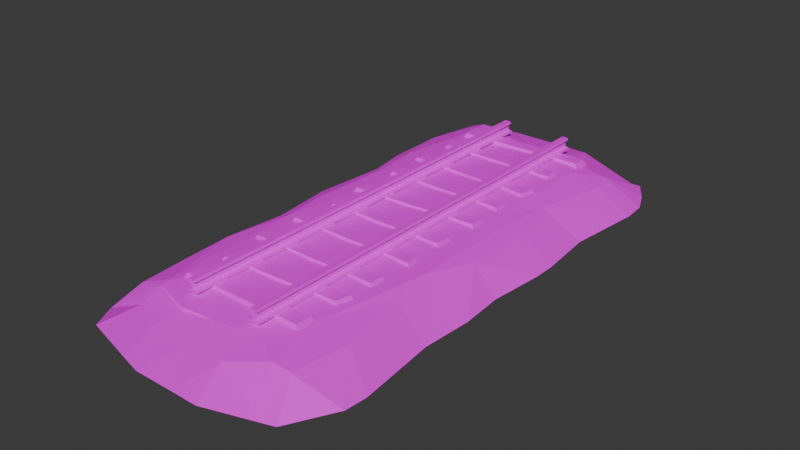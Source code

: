# Source: TrackStraightUW.blend  (saved by Blender 4.5.87; exported with 4.5.12 LTS)
import bpy
from mathutils import Matrix  # noqa: F401  (used for matrix-valued properties, if any)

bpy.ops.wm.read_factory_settings(use_empty=True)
scene = bpy.context.scene
scene.name = 'Scene'

# ---- collections
col_collection = bpy.data.collections.new('Collection'); scene.collection.children.link(col_collection)

# ---- images (referenced by path relative to the original .blend; pixels are not part of the script)
import os
ASSET_DIR = os.environ.get("B2B_ASSET_DIR", "")  # directory of the original .blend (textures are referenced by path, not embedded)
HERE = os.path.dirname(os.path.abspath(__file__))  # packed textures are extracted next to this script under _unpacked/

def load_image(name, relpath, width, height, colorspace="sRGB"):
    """Load a texture the original file referenced (path relative to the .blend, or extracted next to this script)."""
    p = next((c for c in (os.path.join(HERE, relpath), os.path.join(ASSET_DIR, relpath)) if relpath and os.path.exists(c)), "")
    if p:
        img = bpy.data.images.load(p, check_existing=True)
        img.name = name
    else:  # same state as the original file: an image datablock whose file is absent (Cycles renders it pink)
        img = bpy.data.images.new(name, width, height)
        img.source = "FILE"
        img.filepath = "//" + (relpath or name)
    img.colorspace_settings.name = colorspace
    return img
img_file110 = load_image('file110', 'PolygonWestern_Texture.psd', 1024, 1024, 'sRGB')

# ---- materials (node trees are filled in below, after node groups)
mat_lambert11 = bpy.data.materials.new('lambert11')
mat_lambert11.diffuse_color = (1.0, 1.0, 1.0, 1.0)
mat_lambert11.roughness = 0.5528
mat_lambert10 = bpy.data.materials.new('lambert10')
mat_lambert10.diffuse_color = (1.0, 1.0, 1.0, 1.0)
mat_lambert10.roughness = 0.5528

# ---- material node trees
mat_lambert11.use_nodes = True; mat_lambert11.node_tree.nodes.clear()
_N = mat_lambert11.node_tree.nodes; _L = mat_lambert11.node_tree.links
n0 = _N.new('ShaderNodeBsdfPrincipled'); n0.name = 'Principled BSDF'; n0.location = (-200, 100)
n0.inputs[2].default_value = 0.5528
n0.inputs[27].default_value = (0.0, 0.0, 0.0, 1.0)
n0.inputs[28].default_value = 1.0
n1 = _N.new('ShaderNodeOutputMaterial'); n1.name = 'Material Output'; n1.location = (200, 100)
n2 = _N.new('ShaderNodeNormalMap'); n2.name = 'Normal Map'; n2.location = (-600, -600)
n2.label = 'Normal/Map'
n3 = _N.new('ShaderNodeTexImage'); n3.name = 'Image Texture'; n3.location = (-600, 300)
n3.image = img_file110
_L.new(n0.outputs[0], n1.inputs[0])
_L.new(n2.outputs[0], n0.inputs[5])
_L.new(n3.outputs[0], n0.inputs[0])
n1.is_active_output = True
mat_lambert10.use_nodes = True; mat_lambert10.node_tree.nodes.clear()
_N = mat_lambert10.node_tree.nodes; _L = mat_lambert10.node_tree.links
n0 = _N.new('ShaderNodeBsdfPrincipled'); n0.name = 'Principled BSDF'; n0.location = (-200, 100)
n0.inputs[2].default_value = 0.5528
n0.inputs[27].default_value = (0.0, 0.0, 0.0, 1.0)
n0.inputs[28].default_value = 1.0
n1 = _N.new('ShaderNodeOutputMaterial'); n1.name = 'Material Output'; n1.location = (200, 100)
n2 = _N.new('ShaderNodeNormalMap'); n2.name = 'Normal Map'; n2.location = (-600, -600)
n2.label = 'Normal/Map'
n3 = _N.new('ShaderNodeTexImage'); n3.name = 'Image Texture'; n3.location = (-600, 300)
n3.image = img_file110
_L.new(n0.outputs[0], n1.inputs[0])
_L.new(n2.outputs[0], n0.inputs[5])
_L.new(n3.outputs[0], n0.inputs[0])
n1.is_active_output = True

# ---- world
world_world = bpy.data.worlds.new('World'); scene.world = world_world
world_world.use_nodes = True; world_world.node_tree.nodes.clear()
_N = world_world.node_tree.nodes; _L = world_world.node_tree.links
n0 = _N.new('ShaderNodeOutputWorld'); n0.name = 'World Output'; n0.location = (200, 100)
n1 = _N.new('ShaderNodeBackground'); n1.name = 'Background'; n1.location = (-200, 100)
n1.inputs[0].default_value = (0.05088, 0.05088, 0.05088, 1.0)
_L.new(n1.outputs[0], n0.inputs[0])
n0.is_active_output = True
world_world.color = (0.05088, 0.05088, 0.05088)
world_world.sun_shadow_jitter_overblur = 0.0

# ---- meshes
me_mesh_004 = bpy.data.meshes.new('Mesh.004')
me_mesh_004.from_pydata([(-241.4, -78.43, 1106.0), (-288.5, -78.43, 241.6), (-293.6, -78.43, 474.5), (-288.5, -78.43, 762.8), (-281.0, -78.43, 892.2), (-285.2, -78.43, 978.6), (175.3, -10.4, 1048.0), (96.44, -4.51, 1013.0), (41.46, -71.3, 1159.0), (4.389, -6.56, 1028.0), (52.35, -71.3, -138.2), (-196.7, -5.967, 540.5), (-217.6, -10.99, 789.8), (-222.5, -23.95, 1004.0), (156.8, -1.463, 917.0), (230.5, -18.8, 917.3), (202.3, -10.99, 761.3), (207.0, -10.99, 652.9), (191.5, -5.967, 426.5), (3.822, 0.1773, 948.4), (94.48, 2.975, 917.6), (97.75, -0.01876, 35.93), (-105.8, -71.99, -122.0), (-54.83, -71.3, 1159.0), (214.4, -17.3, 1045.0), (299.5, -78.43, 953.1), (279.6, -78.43, 768.8), (279.6, -78.43, 551.0), (299.5, -78.43, 65.52), (272.9, -78.43, -39.43), (-101.6, -71.3, 1147.0), (-203.0, -19.38, -26.95), (-281.0, -78.43, 123.7), (-229.1, -18.8, 239.9), (-267.0, -78.43, -39.43), (-285.2, -78.43, 41.93), (-267.0, -78.43, 1055.0), (-203.1, -10.99, 347.1), (-293.6, -78.43, 525.5), (-229.5, -18.8, 500.0), (-281.0, -78.43, 652.9), (-203.3, -10.99, 652.9), (-165.7, -5.979, 984.8), (-223.5, -18.8, 887.0), (-223.7, -46.13, 1080.0), (94.78, -21.73, 1092.0), (192.9, -3.032, 667.6), (226.1, -15.23, 551.3), (156.4, -1.463, 366.0), (200.5, -10.99, 270.0), (160.4, -1.463, 94.8), (230.5, -18.8, 94.75), (175.8, -9.155, 40.71), (214.4, -16.06, 40.71), (216.0, -78.3, -90.38), (5.845, -23.78, 1086.0), (101.6, -71.99, 1159.0), (67.02, 3.522, 652.9), (96.42, 2.975, 474.5), (97.31, 2.975, 91.0), (102.1, -21.73, -63.08), (110.9, -71.99, -122.0), (-79.19, 3.522, 922.7), (-22.95, 0.9259, 242.6), (10.08, 0.1773, 65.56), (-43.94, -71.3, -138.2), (-9.77, -23.78, -68.29), (-164.2, -27.35, 1057.0), (-101.2, 2.975, 244.2), (-166.6, -3.769, 65.56), (-84.38, -4.1, 5.23), (-66.19, -5.268, 1034.0), (11.75, -6.589, 25.88), (-102.0, -21.65, -62.16), (46.94, 2.975, 93.79), (214.8, -78.3, 1116.0), (239.8, -78.43, 1108.0), (295.4, -78.43, 1004.0), (287.1, -78.43, 652.9), (292.2, -78.43, 423.6), (228.7, -18.8, 398.1), (292.2, -78.43, 372.6), (279.6, -78.43, 241.2), (295.4, -78.43, 11.52), (240.0, -78.43, -90.38), (-167.3, -10.4, 1004.0), (-178.6, -1.463, 652.9), (-181.0, -3.759, 347.1), (-197.2, -5.967, 240.4), (-168.0, -6.105, -23.62), (-217.4, -78.3, -90.38), (-232.9, -20.86, 94.41), (-281.0, -78.43, 347.1), (-74.99, -11.45, 1031.0), (-154.9, -2.354, 497.0), (-97.31, 3.073, 365.3), (-89.45, -29.64, 1094.0)], [], [(35, 31, 34), (31, 90, 34), (32, 91, 35), (91, 31, 35), (32, 1, 91), (1, 33, 91), (92, 33, 1), (92, 37, 33), (2, 39, 92), (39, 37, 92), (38, 41, 39), (41, 11, 39), (38, 39, 2), (40, 41, 38), (3, 12, 40), (12, 41, 40), (4, 43, 3), (43, 12, 3), (5, 13, 43), (13, 42, 43), (5, 43, 4), (0, 44, 36), (36, 44, 13), (36, 13, 5), (56, 75, 45), (45, 75, 6), (14, 6, 24), (14, 24, 16), (16, 24, 15), (14, 16, 46), (17, 46, 16), (46, 17, 47), (18, 46, 47), (48, 58, 46), (48, 46, 18), (48, 18, 49), (50, 48, 49), (50, 49, 51), (53, 50, 51), (52, 50, 53), (60, 52, 54), (54, 52, 53), (61, 60, 54), (8, 45, 55), (8, 56, 45), (55, 45, 9), (9, 45, 7), (19, 7, 20), (57, 20, 58), (74, 57, 58), (74, 58, 59), (21, 74, 59), (10, 66, 60), (66, 21, 60), (10, 60, 61), (23, 8, 55), (55, 9, 93), (93, 9, 71), (71, 9, 19), (62, 71, 19), (63, 62, 19), (65, 73, 66), (73, 72, 66), (65, 66, 10), (67, 30, 96), (67, 93, 85), (86, 42, 62), (68, 87, 94, 95), (89, 69, 70), (69, 87, 68), (90, 89, 73, 22), (73, 89, 70), (30, 23, 55), (30, 55, 96), (93, 71, 85), (62, 42, 71), (42, 85, 71), (68, 95, 63), (68, 63, 64), (70, 69, 64), (69, 68, 64), (70, 64, 72), (73, 70, 72), (22, 73, 65), (19, 9, 7), (19, 20, 57), (63, 19, 57), (63, 57, 74), (64, 63, 74), (64, 74, 21), (72, 64, 21), (66, 72, 21), (45, 6, 7), (20, 7, 6), (20, 6, 14), (58, 20, 14), (58, 14, 46), (59, 58, 48), (59, 48, 50), (21, 59, 50), (21, 50, 52), (60, 21, 52), (75, 76, 24), (76, 77, 24), (6, 75, 24), (15, 24, 77, 25), (16, 25, 26), (16, 15, 25), (17, 16, 26), (17, 26, 78), (47, 17, 78), (47, 78, 27), (79, 47, 27), (18, 47, 80), (80, 47, 79), (80, 79, 81), (49, 80, 82), (49, 18, 80), (80, 81, 82), (51, 49, 28), (49, 82, 28), (53, 51, 28, 83), (54, 53, 84), (29, 53, 83), (84, 53, 29), (0, 67, 44), (0, 30, 67), (44, 67, 85), (44, 85, 13), (43, 42, 12), (12, 42, 86), (42, 13, 85), (41, 12, 86), (11, 41, 86), (39, 11, 87), (11, 94, 87), (37, 39, 87), (33, 37, 88), (88, 37, 87), (91, 33, 88), (31, 91, 89), (91, 69, 89), (91, 88, 69), (88, 87, 69), (90, 31, 89), (11, 86, 94), (94, 86, 62), (95, 94, 62), (63, 95, 62), (96, 55, 93), (67, 96, 93)])
me_mesh_004.polygons.foreach_set('use_smooth', [True] * 151)
_k = set([(0, 44), (0, 67), (1, 33), (1, 91), (2, 39), (3, 12), (3, 43), (4, 43), (5, 13), (5, 43), (6, 7), (6, 14), (6, 20), (6, 24), (6, 45), (6, 75), (7, 9), (7, 20), (7, 45), (8, 45), (8, 55), (9, 19), (9, 45), (9, 71), (9, 93), (10, 60), (11, 39), (11, 41), (11, 86), (11, 87), (12, 40), (12, 41), (12, 42), (12, 43), (12, 86), (13, 36), (13, 42), (13, 43), (13, 44), (13, 85), (14, 16), (14, 20), (14, 24), (14, 46), (15, 16), (15, 24), (15, 25), (16, 17), (16, 24), (16, 25), (16, 26), (16, 46), (17, 26), (17, 46), (17, 47), (17, 78), (18, 46), (18, 47), (18, 48), (18, 49), (19, 20), (19, 62), (19, 63), (20, 57), (20, 58), (21, 50), (21, 52), (21, 59), (21, 60), (21, 64), (21, 66), (21, 74), (22, 73), (23, 55), (24, 75), (24, 76), (24, 77), (27, 47), (28, 49), (28, 51), (29, 53), (30, 55), (30, 67), (30, 96), (31, 34), (31, 35), (31, 89), (31, 90), (31, 91), (32, 91), (33, 37), (33, 88), (33, 91), (33, 92), (35, 91), (36, 44), (37, 39), (37, 87), (37, 88), (37, 92), (38, 39), (38, 41), (39, 41), (39, 87), (39, 92), (40, 41), (41, 86), (42, 43), (42, 62), (42, 71), (42, 85), (42, 86), (44, 67), (44, 85), (45, 55), (45, 56), (45, 75), (46, 47), (46, 48), (46, 58), (47, 78), (47, 79), (47, 80), (48, 49), (48, 50), (49, 50), (49, 51), (49, 80), (49, 82), (50, 51), (50, 52), (50, 53), (50, 59), (51, 53), (52, 53), (52, 54), (52, 60), (53, 54), (53, 83), (53, 84), (54, 60), (55, 93), (57, 74), (58, 59), (58, 74), (59, 74), (60, 61), (60, 66), (62, 63), (62, 71), (62, 86), (62, 94), (62, 95), (63, 64), (63, 74), (64, 68), (64, 70), (64, 72), (64, 74), (65, 66), (65, 73), (66, 72), (66, 73), (67, 85), (67, 93), (68, 69), (68, 87), (68, 95), (69, 88), (69, 89), (70, 72), (70, 89), (71, 85), (71, 93), (72, 73), (73, 89), (80, 81), (80, 82), (85, 93), (86, 94), (87, 88), (88, 91), (89, 90), (89, 91), (93, 96)])
me_mesh_004.attributes.new('sharp_edge', 'BOOLEAN', 'EDGE').data.foreach_set('value', [ (min(e.vertices), max(e.vertices)) in _k for e in me_mesh_004.edges])
_uv = me_mesh_004.uv_layers.new(name='map1')
_uv.uv.foreach_set('vector', [0.006471, 0.8611, 0.07011, 0.9143, 0.02051, 0.9238, 0.07011, 0.9143, 0.05878, 0.9631, 0.02051, 0.9238, 0.009742, 0.798, 0.04698, 0.8208, 0.006471, 0.8611, 0.04698, 0.8208, 0.07011, 0.9143, 0.006471, 0.8611, 0.009742, 0.798, 0.003897, 0.7071, 0.04698, 0.8208, 0.003897, 0.7071, 0.04997, 0.7086, 0.04698, 0.8208, 0.009742, 0.6257, 0.04997, 0.7086, 0.003897, 0.7071, 0.009742, 0.6257, 0.07006, 0.6259, 0.04997, 0.7086, 0.0, 0.5275, 0.04963, 0.5081, 0.009742, 0.6257, 0.04963, 0.5081, 0.07006, 0.6259, 0.009742, 0.6257, 0.0, 0.4883, 0.0699, 0.3902, 0.04963, 0.5081, 0.0699, 0.3902, 0.07501, 0.4769, 0.04963, 0.5081, 0.0, 0.4883, 0.04963, 0.5081, 0.0, 0.5275, 0.009742, 0.39, 0.0699, 0.3902, 0.0, 0.4883, 0.003897, 0.3053, 0.05888, 0.2847, 0.009742, 0.39, 0.05888, 0.2847, 0.0699, 0.3902, 0.009742, 0.39, 0.009742, 0.2055, 0.05425, 0.2097, 0.003897, 0.3053, 0.05425, 0.2097, 0.05888, 0.2847, 0.003897, 0.3053, 0.006471, 0.1389, 0.05498, 0.1194, 0.05425, 0.2097, 0.05498, 0.1194, 0.09889, 0.1343, 0.05425, 0.2097, 0.006471, 0.1389, 0.05425, 0.2097, 0.009742, 0.2055, 0.04022, 0.0407, 0.054, 0.06043, 0.02051, 0.07998, 0.02051, 0.07998, 0.054, 0.06043, 0.05498, 0.1194, 0.02051, 0.07998, 0.05498, 0.1194, 0.006471, 0.1389, 0.3048, 0.0, 0.392, 0.03303, 0.2996, 0.05198, 0.2996, 0.05198, 0.392, 0.03303, 0.3618, 0.08555, 0.3475, 0.1866, 0.3618, 0.08555, 0.3919, 0.08806, 0.3475, 0.1866, 0.3919, 0.08806, 0.3826, 0.3066, 0.3826, 0.3066, 0.3919, 0.08806, 0.4043, 0.1863, 0.3475, 0.1866, 0.3826, 0.3066, 0.3754, 0.3789, 0.3862, 0.3902, 0.3754, 0.3789, 0.3826, 0.3066, 0.3754, 0.3789, 0.3862, 0.3902, 0.4009, 0.4685, 0.3743, 0.5647, 0.3754, 0.3789, 0.4009, 0.4685, 0.3473, 0.6114, 0.301, 0.5278, 0.3754, 0.3789, 0.3473, 0.6114, 0.3754, 0.3789, 0.3743, 0.5647, 0.3473, 0.6114, 0.3743, 0.5647, 0.3812, 0.6854, 0.3503, 0.8205, 0.3473, 0.6114, 0.3812, 0.6854, 0.3503, 0.8205, 0.3812, 0.6854, 0.4043, 0.8205, 0.3919, 0.8622, 0.3503, 0.8205, 0.4043, 0.8205, 0.3621, 0.8622, 0.3503, 0.8205, 0.3919, 0.8622, 0.3053, 0.9422, 0.3621, 0.8622, 0.3929, 0.9631, 0.3929, 0.9631, 0.3621, 0.8622, 0.3919, 0.8622, 0.3119, 0.9875, 0.3053, 0.9422, 0.3929, 0.9631, 0.2584, 2.635e-06, 0.2996, 0.05198, 0.2311, 0.05603, 0.2584, 2.635e-06, 0.3048, 0.0, 0.2996, 0.05198, 0.2311, 0.05603, 0.2996, 0.05198, 0.23, 0.1013, 0.23, 0.1013, 0.2996, 0.05198, 0.301, 0.1124, 0.2296, 0.1624, 0.301, 0.1124, 0.2995, 0.1861, 0.2783, 0.3903, 0.2995, 0.1861, 0.301, 0.5278, 0.2629, 0.8213, 0.2783, 0.3903, 0.301, 0.5278, 0.2629, 0.8213, 0.301, 0.5278, 0.3017, 0.8234, 0.302, 0.8659, 0.2629, 0.8213, 0.3017, 0.8234, 0.2668, 1.0, 0.219, 0.9462, 0.3053, 0.9422, 0.219, 0.9462, 0.302, 0.8659, 0.3053, 0.9422, 0.2668, 1.0, 0.3053, 0.9422, 0.3119, 0.9875, 0.1841, 3.953e-06, 0.2584, 2.635e-06, 0.2311, 0.05603, 0.2311, 0.05603, 0.23, 0.1013, 0.1688, 0.0985, 0.462, 0.07036, 0.4659, 0.1316, 0.4573, 0.07763, 0.1756, 0.09611, 0.23, 0.1013, 0.2296, 0.1624, 0.1656, 0.1822, 0.1756, 0.09611, 0.2296, 0.1624, 0.209, 0.7066, 0.1656, 0.1822, 0.2296, 0.1624, 0.1925, 1.0, 0.148, 0.9415, 0.219, 0.9462, 0.148, 0.9415, 0.2357, 0.8736, 0.219, 0.9462, 0.1925, 1.0, 0.219, 0.9462, 0.2668, 1.0, 0.09992, 0.07877, 0.148, 0.009287, 0.1576, 0.05007, 0.09992, 0.07877, 0.1688, 0.0985, 0.09763, 0.1195, 0.08897, 0.3903, 0.09889, 0.1343, 0.1656, 0.1822, 0.1486, 0.7053, 0.0871, 0.6259, 0.1072, 0.5104, 0.1516, 0.6119, 0.09708, 0.9118, 0.09821, 0.8431, 0.1616, 0.8896, 0.09821, 0.8431, 0.0871, 0.6259, 0.1486, 0.7053, 0.05878, 0.9631, 0.09708, 0.9118, 0.148, 0.9415, 0.1448, 0.9875, 0.148, 0.9415, 0.09708, 0.9118, 0.1616, 0.8896, 0.148, 0.009287, 0.1841, 3.953e-06, 0.2311, 0.05603, 0.148, 0.009287, 0.2311, 0.05603, 0.1576, 0.05007, 0.462, 0.07036, 0.4573, 0.07763, 0.4659, 5.126e-09, 0.1656, 0.1822, 0.09889, 0.1343, 0.1756, 0.09611, 0.09889, 0.1343, 0.09763, 0.1195, 0.1756, 0.09611, 0.1486, 0.7053, 0.1516, 0.6119, 0.209, 0.7066, 0.1486, 0.7053, 0.209, 0.7066, 0.2344, 0.8431, 0.1616, 0.8896, 0.09821, 0.8431, 0.2344, 0.8431, 0.09821, 0.8431, 0.1486, 0.7053, 0.2344, 0.8431, 0.1616, 0.8896, 0.2344, 0.8431, 0.2357, 0.8736, 0.148, 0.9415, 0.1616, 0.8896, 0.2357, 0.8736, 0.1448, 0.9875, 0.148, 0.9415, 0.1925, 1.0, 0.2296, 0.1624, 0.23, 0.1013, 0.301, 0.1124, 0.2296, 0.1624, 0.2995, 0.1861, 0.2783, 0.3903, 0.209, 0.7066, 0.2296, 0.1624, 0.2783, 0.3903, 0.209, 0.7066, 0.2783, 0.3903, 0.2629, 0.8213, 0.2344, 0.8431, 0.209, 0.7066, 0.2629, 0.8213, 0.2344, 0.8431, 0.2629, 0.8213, 0.302, 0.8659, 0.2357, 0.8736, 0.2344, 0.8431, 0.302, 0.8659, 0.219, 0.9462, 0.2357, 0.8736, 0.302, 0.8659, 0.2996, 0.05198, 0.3618, 0.08555, 0.301, 0.1124, 0.2995, 0.1861, 0.301, 0.1124, 0.3618, 0.08555, 0.2995, 0.1861, 0.3618, 0.08555, 0.3475, 0.1866, 0.301, 0.5278, 0.2995, 0.1861, 0.3475, 0.1866, 0.301, 0.5278, 0.3475, 0.1866, 0.3754, 0.3789, 0.3017, 0.8234, 0.301, 0.5278, 0.3473, 0.6114, 0.3017, 0.8234, 0.3473, 0.6114, 0.3503, 0.8205, 0.302, 0.8659, 0.3017, 0.8234, 0.3503, 0.8205, 0.302, 0.8659, 0.3503, 0.8205, 0.3621, 0.8622, 0.3053, 0.9422, 0.302, 0.8659, 0.3621, 0.8622, 0.392, 0.03303, 0.4112, 0.03909, 0.3919, 0.08806, 0.4112, 0.03909, 0.4541, 0.1193, 0.3919, 0.08806, 0.3618, 0.08555, 0.392, 0.03303, 0.3919, 0.08806, 0.4043, 0.1863, 0.3919, 0.08806, 0.4541, 0.1193, 0.4573, 0.1585, 0.3826, 0.3066, 0.4573, 0.1585, 0.4419, 0.3006, 0.3826, 0.3066, 0.4043, 0.1863, 0.4573, 0.1585, 0.3862, 0.3902, 0.3826, 0.3066, 0.4419, 0.3006, 0.3862, 0.3902, 0.4419, 0.3006, 0.4478, 0.39, 0.4009, 0.4685, 0.3862, 0.3902, 0.4478, 0.39, 0.4009, 0.4685, 0.4478, 0.39, 0.4419, 0.4686, 0.4516, 0.5668, 0.4009, 0.4685, 0.4419, 0.4686, 0.3743, 0.5647, 0.4009, 0.4685, 0.4029, 0.5866, 0.4029, 0.5866, 0.4009, 0.4685, 0.4516, 0.5668, 0.4029, 0.5866, 0.4516, 0.5668, 0.4516, 0.6061, 0.3812, 0.6854, 0.4029, 0.5866, 0.4419, 0.7074, 0.3812, 0.6854, 0.3743, 0.5647, 0.4029, 0.5866, 0.4029, 0.5866, 0.4516, 0.6061, 0.4419, 0.7074, 0.4043, 0.8205, 0.3812, 0.6854, 0.4573, 0.8429, 0.3812, 0.6854, 0.4419, 0.7074, 0.4573, 0.8429, 0.3919, 0.8622, 0.4043, 0.8205, 0.4573, 0.8429, 0.4541, 0.8845, 0.3929, 0.9631, 0.3919, 0.8622, 0.4114, 0.9631, 0.4368, 0.9238, 0.3919, 0.8622, 0.4541, 0.8845, 0.4114, 0.9631, 0.3919, 0.8622, 0.4368, 0.9238, 0.04022, 0.0407, 0.09992, 0.07877, 0.054, 0.06043, 0.04022, 0.0407, 0.148, 0.009287, 0.09992, 0.07877, 0.054, 0.06043, 0.09992, 0.07877, 0.09763, 0.1195, 0.054, 0.06043, 0.09763, 0.1195, 0.05498, 0.1194, 0.05425, 0.2097, 0.09889, 0.1343, 0.05888, 0.2847, 0.05888, 0.2847, 0.09889, 0.1343, 0.08897, 0.3903, 0.09889, 0.1343, 0.05498, 0.1194, 0.09763, 0.1195, 0.0699, 0.3902, 0.05888, 0.2847, 0.08897, 0.3903, 0.07501, 0.4769, 0.0699, 0.3902, 0.08897, 0.3903, 0.04963, 0.5081, 0.07501, 0.4769, 0.0871, 0.6259, 0.07501, 0.4769, 0.1072, 0.5104, 0.0871, 0.6259, 0.07006, 0.6259, 0.04963, 0.5081, 0.0871, 0.6259, 0.04997, 0.7086, 0.07006, 0.6259, 0.07462, 0.7083, 0.07462, 0.7083, 0.07006, 0.6259, 0.0871, 0.6259, 0.04698, 0.8208, 0.04997, 0.7086, 0.07462, 0.7083, 0.07011, 0.9143, 0.04698, 0.8208, 0.09708, 0.9118, 0.04698, 0.8208, 0.09821, 0.8431, 0.09708, 0.9118, 0.04698, 0.8208, 0.07462, 0.7083, 0.09821, 0.8431, 0.07462, 0.7083, 0.0871, 0.6259, 0.09821, 0.8431, 0.05878, 0.9631, 0.07011, 0.9143, 0.09708, 0.9118, 0.07501, 0.4769, 0.08897, 0.3903, 0.1072, 0.5104, 0.1072, 0.5104, 0.08897, 0.3903, 0.1656, 0.1822, 0.1516, 0.6119, 0.1072, 0.5104, 0.1656, 0.1822, 0.209, 0.7066, 0.1516, 0.6119, 0.1656, 0.1822, 0.1576, 0.05007, 0.2311, 0.05603, 0.1688, 0.0985, 0.09992, 0.07877, 0.1576, 0.05007, 0.1688, 0.0985])
me_mesh_004.materials.append(mat_lambert11)
me_mesh_004.update()
me_mesh_004.normals_split_custom_set([tuple(v) for v in zip(*[iter([-0.4372, 0.894, -0.09783, -0.4372, 0.894, -0.09784, -0.4372, 0.894, -0.09783, -0.3685, 0.8584, -0.3568, -0.3685, 0.8584, -0.3568, -0.3685, 0.8584, -0.3568, -0.5328, 0.8458, 0.02765, -0.5328, 0.8458, 0.02765, -0.5328, 0.8458, 0.02765, -0.4366, 0.8944, -0.09696, -0.4366, 0.8944, -0.09698, -0.4366, 0.8944, -0.09697, -0.5599, 0.8278, -0.036, -0.5599, 0.8278, -0.03599, -0.5599, 0.8278, -0.03601, -0.488, 0.8728, 0.002946, -0.4881, 0.8728, 0.0006625, -0.4881, 0.8728, 0.0006766, -0.487, 0.8727, 0.035, -0.487, 0.8727, 0.03498, -0.487, 0.8727, 0.03501, -0.4659, 0.8835, 0.04859, -0.4659, 0.8835, 0.04859, -0.4659, 0.8835, 0.04857, -0.4463, 0.8938, -0.04426, -0.4463, 0.8938, -0.04429, -0.4463, 0.8938, -0.04427, -0.4662, 0.884, -0.03547, -0.4662, 0.884, -0.03548, -0.4662, 0.884, -0.03546, -0.4505, 0.8922, 0.03171, -0.4505, 0.8922, 0.03173, -0.4505, 0.8922, 0.03171, -0.3837, 0.9233, 0.01866, -0.3837, 0.9233, 0.01866, -0.3837, 0.9233, 0.01866, -0.4607, 0.8876, -2.275e-05, -0.4607, 0.8876, 2.164e-05, -0.4607, 0.8876, -9.814e-06, -0.4669, 0.8831, 0.04632, -0.4669, 0.8831, 0.04631, -0.4669, 0.8831, 0.04632, -0.4909, 0.8705, -0.03384, -0.4909, 0.8705, -0.03388, -0.4909, 0.8705, -0.03386, -0.4668, 0.883, -0.04874, -0.4668, 0.883, -0.04874, -0.4668, 0.883, -0.04875, -0.4989, 0.8662, 0.02921, -0.4989, 0.8662, 0.02922, -0.4989, 0.8662, 0.02924, -0.5112, 0.8586, 0.03772, -0.5112, 0.8586, 0.03773, -0.5112, 0.8586, 0.0377, -0.4236, 0.9048, 0.04331, -0.4236, 0.9048, 0.04329, -0.4236, 0.9048, 0.04329, -0.2873, 0.9568, 0.04445, -0.2873, 0.9568, 0.04445, -0.2873, 0.9568, 0.04445, -0.5026, 0.8642, -0.02467, -0.5026, 0.8642, -0.0247, -0.5026, 0.8642, -0.02467, -0.1901, 0.9771, 0.09535, -0.1901, 0.9771, 0.09534, -0.1901, 0.9771, 0.09538, -0.2816, 0.9227, 0.2635, -0.2816, 0.9227, 0.2634, -0.2816, 0.9227, 0.2634, -0.4425, 0.8906, 0.1054, -0.4425, 0.8906, 0.1054, -0.4424, 0.8906, 0.1054, 0.1711, 0.9338, 0.3143, 0.1711, 0.9338, 0.3143, 0.1711, 0.9338, 0.3143, 0.1267, 0.8773, 0.4629, 0.1268, 0.8773, 0.4629, 0.1268, 0.8773, 0.4629, 0.1772, 0.9833, 0.04207, 0.1772, 0.9833, 0.04207, 0.1772, 0.9833, 0.04207, 0.2418, 0.9703, 0.01132, 0.2418, 0.9703, 0.01132, 0.2418, 0.9703, 0.01132, 0.1976, 0.9802, 0.01342, 0.1976, 0.9802, 0.01342, 0.1976, 0.9802, 0.01342, 0.3487, 0.9362, 0.04465, 0.3487, 0.9362, 0.04465, 0.3487, 0.9362, 0.04465, 0.5084, 0.8608, 0.02234, 0.5084, 0.8608, 0.02234, 0.5084, 0.8608, 0.02234, 0.5416, 0.838, 0.06656, 0.5416, 0.838, 0.06656, 0.5416, 0.838, 0.06656, 0.3032, 0.9528, -0.01345, 0.3032, 0.9528, -0.01345, 0.3032, 0.9528, -0.01345, 0.06921, 0.9976, -0.0008266, 0.07275, 0.9973, -0.0005511, 0.06823, 0.9977, -0.003065, 0.1495, 0.9887, -0.01295, 0.1495, 0.9887, -0.01295, 0.1495, 0.9887, -0.01295, 0.165, 0.986, -0.02208, 0.165, 0.986, -0.02208, 0.165, 0.986, -0.02208, 0.2178, 0.976, 0.003166, 0.2178, 0.976, 0.003166, 0.2178, 0.976, 0.003166, 0.24, 0.9708, -0.002214, 0.24, 0.9708, -0.002214, 0.24, 0.9708, -0.002214, 0.24, 0.9705, -0.02224, 0.24, 0.9705, -0.02224, 0.24, 0.9705, -0.02224, 0.1752, 0.9804, -0.08957, 0.1752, 0.9804, -0.08957, 0.1752, 0.9804, -0.08957, 0.1915, 0.9489, -0.2509, 0.1915, 0.9489, -0.251, 0.1915, 0.9489, -0.251, 0.1699, 0.951, -0.2583, 0.1699, 0.951, -0.2583, 0.1699, 0.951, -0.2583, 0.1607, 0.9228, -0.3502, 0.1608, 0.9228, -0.3502, 0.1607, 0.9228, -0.3502, -0.03962, 0.9538, 0.2978, -0.03962, 0.9538, 0.2978, -0.03962, 0.9538, 0.2978, 0.01071, 0.9426, 0.3338, 0.01071, 0.9426, 0.3338, 0.01072, 0.9426, 0.3338, -0.04535, 0.9582, 0.2825, -0.03881, 0.9585, 0.2825, -0.03967, 0.9585, 0.2825, 0.01203, 0.9766, 0.2148, 0.01203, 0.9766, 0.2148, 0.01203, 0.9766, 0.2148, -0.00655, 0.9967, 0.08149, -0.008647, 0.9964, 0.08447, -0.004212, 0.9969, 0.07817, 0.01276, 0.9999, -0.0009611, 0.0191, 0.9998, 8.368e-05, 0.01668, 0.9999, -0.0003156, 0.0104, 0.9999, -0.001351, 0.01276, 0.9999, -0.0009611, 0.01668, 0.9999, -0.0003156, 0.0, 1.0, -1.728e-10, 0.0, 1.0, -1.728e-10, 0.0, 1.0, -1.728e-10, -0.003006, 0.9985, -0.05432, -0.003006, 0.9985, -0.05432, -0.003006, 0.9985, -0.05432, -0.001946, 0.9567, -0.2911, -0.001961, 0.9567, -0.2911, -0.003875, 0.9562, -0.2926, -0.007908, 0.9767, -0.2145, -0.007908, 0.9767, -0.2145, -0.007908, 0.9767, -0.2145, 0.1107, 0.9266, -0.3593, 0.1107, 0.9266, -0.3593, 0.1107, 0.9266, -0.3593, -2.642e-06, 0.96, 0.2802, -2.673e-05, 0.96, 0.2802, 1.523e-05, 0.96, 0.2802, -0.04535, 0.9582, 0.2825, -0.03967, 0.9585, 0.2825, -0.04624, 0.9581, 0.2825, 0.07077, -0.5272, 0.8468, 0.07077, -0.5272, 0.8468, 0.07077, -0.5272, 0.8468, 0.02135, 0.9965, 0.08052, 0.02626, 0.9961, 0.0845, 0.02512, 0.9962, 0.08357, 0.01646, 0.9969, 0.07656, 0.02135, 0.9965, 0.08052, 0.02512, 0.9962, 0.08357, 0.0404, 0.9992, -0.0004731, 0.0404, 0.9992, -0.0004731, 0.0404, 0.9992, -0.0004731, 0.002725, 0.9568, -0.2907, 0.002711, 0.9568, -0.2907, 0.002719, 0.9568, -0.2907, 0.01056, 0.9833, -0.1819, 0.01056, 0.9833, -0.1819, 0.01056, 0.9833, -0.1819, 3.263e-05, 0.9572, -0.2895, -0.001961, 0.9567, -0.2911, -0.001946, 0.9567, -0.2911, -0.09803, 0.9616, 0.2562, -0.09805, 0.9616, 0.2562, -0.09803, 0.9616, 0.2562, -0.0803, 0.9476, 0.3093, -0.0803, 0.9476, 0.3093, -0.0803, 0.9476, 0.3093, -0.09689, 0.9951, 0.0173, -0.09689, 0.9951, 0.0173, -0.09689, 0.9951, 0.0173, -0.08216, 0.9966, 0.003577, -0.08152, 0.9967, 0.004426, -0.08645, 0.9963, 0.001934, -0.08314, 0.9965, 0.003366, -0.01501, 0.9996, -0.02594, -0.0202, 0.9992, -0.03516, -0.01604, 0.9995, -0.02735, -0.09907, 0.9951, -0.005102, -0.09915, 0.9951, -0.005106, -0.09011, 0.9959, -0.004643, -0.1265, 0.8902, -0.4376, -0.1265, 0.8902, -0.4377, -0.1266, 0.8902, -0.4377, -0.1265, 0.8902, -0.4377, 0.08131, 0.9591, -0.271, 0.06953, 0.9608, -0.2684, 0.07147, 0.9605, -0.2688, -0.05997, 0.9706, 0.2331, -0.05997, 0.9706, 0.2331, -0.05999, 0.9706, 0.2331, -0.03727, 0.962, 0.2703, -0.0373, 0.962, 0.2703, -0.03731, 0.962, 0.2704, -0.2823, -0.07935, 0.956, -0.2823, -0.07935, 0.956, -0.2823, -0.07935, 0.956, -0.04897, 0.9953, 0.08405, -0.04897, 0.9953, 0.08405, -0.04897, 0.9953, 0.08405, -0.1132, 0.9704, 0.2134, -0.1132, 0.9704, 0.2134, -0.1132, 0.9704, 0.2134, 0.02619, 0.9997, 0.0003939, 0.02613, 0.9997, -0.001655, 0.02614, 0.9997, -0.001538, 0.02619, 0.9997, 0.0003939, 0.02614, 0.9997, -0.001538, 0.02618, 0.9997, 0.0006581, -0.01604, 0.9995, -0.02735, -0.0202, 0.9992, -0.03516, -0.02232, 0.9991, -0.0351, -0.0202, 0.9992, -0.03516, -0.02232, 0.9993, -0.02956, -0.02232, 0.9991, -0.0351, 0.06098, 0.9844, -0.1653, 0.06098, 0.9844, -0.1653, 0.06098, 0.9844, -0.1653, 0.08131, 0.9591, -0.271, 0.07147, 0.9605, -0.2688, 0.08312, 0.9589, -0.2714, -0.1059, 0.9254, -0.3639, -0.1059, 0.9254, -0.3639, -0.1059, 0.9254, -0.3639, -0.00655, 0.9967, 0.08149, -0.008858, 0.9964, 0.08477, -0.008647, 0.9964, 0.08447, -0.03817, 0.9993, 0.003146, -0.02913, 0.9996, 0.005084, -0.03063, 0.9995, 0.002539, -0.03757, 0.9993, 0.001914, -0.03817, 0.9993, 0.003146, -0.03063, 0.9995, 0.002539, -0.03757, 0.9993, 0.001914, -0.03063, 0.9995, 0.002539, -0.02916, 0.9996, 7.018e-05, -0.06344, 0.9979, -0.01606, -0.06344, 0.9979, -0.01606, -0.06344, 0.9979, -0.01606, -0.02163, 0.9973, -0.07061, -0.02163, 0.9973, -0.07061, -0.02163, 0.9973, -0.07061, -0.0553, 0.9839, -0.1699, -0.05527, 0.9839, -0.1701, -0.0553, 0.9839, -0.1699, -0.05568, 0.9844, -0.167, -0.0553, 0.9839, -0.1699, -0.0553, 0.9839, -0.1699, -0.02169, 0.9766, 0.2141, -0.02169, 0.9766, 0.2141, -0.02169, 0.9766, 0.2141, 0.0403, 0.9962, 0.0772, 0.0403, 0.9962, 0.0772, 0.0403, 0.9962, 0.0772, 0.07146, 0.9958, 0.05785, 0.07146, 0.9958, 0.05785, 0.07146, 0.9958, 0.05785, 0.0689, 0.9976, 0.000606, 0.07105, 0.9975, 0.0003113, 0.06101, 0.9981, 0.001688, 0.0689, 0.9976, 0.000606, 0.06101, 0.9981, 0.001688, 0.05791, 0.9983, 0.002112, 0.07307, 0.9973, 0.0003842, 0.07275, 0.9973, -0.0005511, 0.06921, 0.9976, -0.0008266, 0.07307, 0.9973, 0.0003842, 0.06921, 0.9976, -0.0008266, 0.07013, 0.9975, 0.00102, 0.07331, 0.9959, -0.05356, 0.07331, 0.9959, -0.05356, 0.07331, 0.9959, -0.05356, 0.122, 0.9869, -0.1056, 0.122, 0.9869, -0.1056, 0.122, 0.9869, -0.1056, 0.1263, 0.9701, -0.2072, 0.1263, 0.9701, -0.2072, 0.1263, 0.9701, -0.2072, 0.1409, 0.8905, 0.4325, 0.141, 0.8905, 0.4325, 0.141, 0.8905, 0.4325, 0.4884, 0.8327, 0.2611, 0.4884, 0.8327, 0.261, 0.4884, 0.8327, 0.2611, 0.1918, 0.883, 0.4285, 0.1918, 0.883, 0.4285, 0.1918, 0.883, 0.4285, 0.4136, 0.9096, 0.03934, 0.4136, 0.9096, 0.03935, 0.4135, 0.9096, 0.03935, 0.4136, 0.9096, 0.03933, 0.4727, 0.8797, -0.05128, 0.4727, 0.8797, -0.05127, 0.4727, 0.8797, -0.05127, 0.4488, 0.8929, -0.03633, 0.4488, 0.8929, -0.03636, 0.4488, 0.8929, -0.03639, 0.4677, 0.8836, 0.02057, 0.4677, 0.8836, 0.02056, 0.4677, 0.8836, 0.02055, 0.4562, 0.8894, 0.02983, 0.4562, 0.8894, 0.02981, 0.4562, 0.8894, 0.02983, 0.4558, 0.8887, 0.04837, 0.4558, 0.8887, 0.04835, 0.4558, 0.8887, 0.04837, 0.5667, 0.8229, -0.04215, 0.5667, 0.8229, -0.04217, 0.5667, 0.8229, -0.04216, 0.5667, 0.822, 0.0562, 0.5667, 0.822, 0.05622, 0.5667, 0.822, 0.05621, 0.3171, 0.9483, -0.01278, 0.3143, 0.9492, -0.0168, 0.3148, 0.949, -0.01609, 0.466, 0.8848, -0.006322, 0.468, 0.8836, -0.01265, 0.466, 0.8848, -0.006322, 0.466, 0.8848, -0.006322, 0.466, 0.8848, -0.006322, 0.4641, 0.8858, -3.032e-06, 0.4479, 0.893, -0.04413, 0.4479, 0.893, -0.04411, 0.4479, 0.893, -0.04411, 0.3176, 0.9482, -0.01205, 0.3171, 0.9483, -0.01278, 0.3148, 0.949, -0.01609, 0.45, 0.892, -0.04323, 0.45, 0.892, -0.04325, 0.45, 0.892, -0.04327, 0.4463, 0.8941, 0.03652, 0.4463, 0.8941, 0.03654, 0.4463, 0.8941, 0.03652, 0.4759, 0.8778, 0.05415, 0.4759, 0.8778, 0.05414, 0.4759, 0.8778, 0.05416, 0.4018, 0.9142, -0.05219, 0.4018, 0.9142, -0.05217, 0.4018, 0.9142, -0.05221, 0.4018, 0.9142, -0.05218, 0.003041, 0.9645, -0.2639, 0.00534, 0.9645, -0.2639, 0.005367, 0.9645, -0.2639, 0.3538, 0.9222, -0.156, 0.3538, 0.9222, -0.156, 0.3538, 0.9222, -0.156, 0.3044, 0.932, -0.1965, 0.3044, 0.932, -0.1965, 0.3044, 0.932, -0.1965, -0.2946, 0.9554, 0.01754, -0.2947, 0.9554, 0.01763, -0.2948, 0.9554, 0.01758, -0.129, 0.9524, 0.2761, -0.129, 0.9524, 0.2761, -0.129, 0.9524, 0.2761, -0.1714, 0.935, 0.3106, -0.1714, 0.935, 0.3106, -0.1714, 0.935, 0.3106, -0.2295, 0.9357, 0.268, -0.2295, 0.9357, 0.268, -0.2295, 0.9357, 0.268, -0.3078, 0.9497, 0.0575, -0.3078, 0.9497, 0.0575, -0.3078, 0.9497, 0.0575, -0.1703, 0.9852, 0.02002, -0.1703, 0.9852, 0.02002, -0.1703, 0.9852, 0.02002, -0.2334, 0.9518, 0.199, -0.2334, 0.9518, 0.199, -0.2334, 0.9518, 0.199, -0.3596, 0.9323, -0.03755, -0.3596, 0.9323, -0.03755, -0.3596, 0.9323, -0.03755, -0.3598, 0.9328, 0.02049, -0.3598, 0.9328, 0.02049, -0.3598, 0.9328, 0.02049, -0.3453, 0.9383, -0.01727, -0.3453, 0.9383, -0.01727, -0.3453, 0.9383, -0.01727, -0.101, 0.9948, -0.01435, -0.08645, 0.9963, 0.001934, -0.08152, 0.9967, 0.004426, -0.3111, 0.9504, -0.00522, -0.3111, 0.9504, -0.00522, -0.3111, 0.9504, -0.00522, -0.3735, 0.9273, 0.02297, -0.3735, 0.9273, 0.02297, -0.3735, 0.9273, 0.02297, -0.3109, 0.95, 0.02749, -0.3109, 0.95, 0.02749, -0.3109, 0.95, 0.02749, -0.3733, 0.9277, -0.003174, -0.3733, 0.9277, -0.003174, -0.3733, 0.9277, -0.003174, -0.3481, 0.9345, -0.0746, -0.3481, 0.9345, -0.0746, -0.3481, 0.9345, -0.0746, -0.2589, 0.9656, -0.02335, -0.2624, 0.9644, -0.0322, -0.258, 0.9659, -0.02111, -0.2589, 0.9656, -0.02335, -0.2631, 0.9642, -0.03391, -0.2624, 0.9644, -0.0322, -0.1013, 0.9948, -0.005215, -0.09915, 0.9951, -0.005106, -0.09907, 0.9951, -0.005102, -0.2963, 0.8754, -0.3819, -0.2963, 0.8754, -0.3819, -0.2963, 0.8754, -0.3819, -0.101, 0.9948, -0.01435, -0.1092, 0.9938, -0.02227, -0.08645, 0.9963, 0.001934, -0.0245, 0.9997, -0.009442, -0.0245, 0.9997, -0.009442, -0.0245, 0.9997, -0.009442, -0.08314, 0.9965, 0.003366, -0.08645, 0.9963, 0.001934, -0.08909, 0.996, 0.002094, 0.02614, 0.9997, -0.001538, 0.02613, 0.9997, -0.001655, 0.02613, 0.9997, -0.001655, -0.03731, 0.962, 0.2704, -0.0373, 0.962, 0.2703, -0.03731, 0.9621, 0.2703, -0.09803, 0.9616, 0.2562, -0.09803, 0.9616, 0.2562, -0.098, 0.9616, 0.2562])] * 3)])
me_mesh_003 = bpy.data.meshes.new('Mesh.003')
me_mesh_003.from_pydata([(-150.9, -7.999, 369.1), (150.9, -7.999, 369.1), (-142.8, 6.066, 362.4), (142.8, 6.066, 362.4), (-142.8, 6.066, 333.4), (139.3, 6.066, 333.7), (-150.9, -7.999, 326.7), (147.3, -7.999, 327.0), (-158.9, -7.999, 269.9), (152.5, -7.999, 280.2), (-150.2, 6.066, 263.5), (144.3, 6.066, 273.3), (-149.1, 6.066, 232.1), (150.2, 6.066, 242.3), (-157.4, -7.999, 225.1), (158.9, -7.999, 236.0), (-140.9, -7.999, 574.0), (154.7, -7.999, 574.0), (-132.7, 6.066, 567.4), (146.7, 6.066, 567.2), (-138.6, 6.066, 530.9), (146.9, 6.066, 533.4), (-146.7, -7.999, 524.2), (155.1, -7.999, 526.8), (-156.4, -7.999, 483.0), (159.3, -7.999, 462.5), (-148.4, 6.066, 475.9), (150.4, 6.066, 456.4), (-143.9, 6.066, 448.0), (148.4, 6.066, 429.0), (-152.8, -7.999, 441.9), (156.4, -7.999, 421.8), (-150.9, -7.999, 965.1), (150.9, -7.999, 965.1), (-142.8, 6.066, 958.4), (142.8, 6.066, 958.4), (-142.8, 6.066, 924.5), (142.8, 6.066, 924.5), (-150.9, -7.999, 917.9), (150.9, -7.999, 917.9), (-144.0, -7.999, 878.3), (149.4, -7.999, 863.7), (-136.2, 6.066, 871.3), (141.0, 6.066, 857.4), (-128.4, 6.066, 837.6), (147.9, 6.066, 825.1), (-136.7, -7.999, 831.3), (155.7, -7.999, 818.0), (-160.9, -7.999, 774.9), (155.6, -7.999, 774.9), (-152.4, 6.066, 768.3), (147.1, 6.066, 768.3), (-152.4, 6.066, 736.8), (147.1, 6.066, 736.8), (-160.9, -7.999, 730.2), (155.6, -7.999, 730.2), (-158.2, -7.999, 671.4), (160.3, -7.999, 671.8), (-149.7, 6.066, 664.7), (151.8, 6.066, 665.1), (-149.7, 6.066, 633.3), (146.2, 6.066, 633.6), (-158.2, -7.999, 626.6), (154.7, -7.999, 627.0), (-149.2, -7.999, 168.1), (145.3, -7.999, 168.1), (-141.1, 6.066, 161.5), (137.3, 6.066, 161.5), (-148.3, 6.066, 132.4), (137.3, 6.066, 132.4), (-156.4, -7.999, 125.8), (145.3, -7.999, 125.8), (-157.2, -7.999, 80.54), (159.0, -7.999, 68.14), (-149.0, 6.066, 73.55), (150.2, 6.066, 61.82), (-150.2, 6.066, 42.13), (149.0, 6.066, 30.4), (-159.0, -7.999, 35.81), (157.2, -7.999, 23.41), (-68.6, 5.0, 1000.0), (-93.04, 5.0, 1000.0), (-68.6, 9.583, 1000.0), (-93.04, 9.583, 1000.0), (-68.6, 9.583, 0.0), (-93.04, 9.583, 0.0), (-68.6, 5.0, 0.0), (-93.04, 5.0, 0.0), (-78.2, 11.79, 1000.0), (-83.43, 11.79, 1000.0), (-83.43, 11.79, 0.0), (-78.2, 11.79, 0.0), (-78.2, 25.87, 1000.0), (-83.43, 25.87, 1000.0), (-83.43, 25.87, 0.0), (-78.2, 25.87, 0.0), (-72.25, 27.53, 1000.0), (-89.39, 27.53, 1000.0), (-89.39, 27.53, 0.0), (-72.25, 27.53, 0.0), (-73.44, 32.85, 1000.0), (-88.19, 32.85, 1000.0), (-88.19, 32.85, 0.0), (-73.44, 32.85, 0.0), (68.6, 5.0, 1000.0), (93.04, 5.0, 1000.0), (68.6, 9.583, 1000.0), (93.04, 9.583, 1000.0), (68.6, 9.583, 0.0), (93.04, 9.583, 0.0), (68.6, 5.0, 0.0), (93.04, 5.0, 0.0), (78.2, 11.79, 1000.0), (83.43, 11.79, 1000.0), (83.43, 11.79, 0.0), (78.2, 11.79, 0.0), (78.2, 25.87, 1000.0), (83.43, 25.87, 1000.0), (83.43, 25.87, 0.0), (78.2, 25.87, 0.0), (72.25, 27.53, 1000.0), (89.39, 27.53, 1000.0), (89.39, 27.53, 0.0), (72.25, 27.53, 0.0), (73.44, 32.85, 1000.0), (88.19, 32.85, 1000.0), (88.19, 32.85, 0.0), (73.44, 32.85, 0.0)], [], [(0, 1, 3, 2), (2, 3, 5, 4), (4, 5, 7, 6), (6, 7, 1, 0), (1, 7, 5, 3), (6, 0, 2, 4), (8, 9, 11, 10), (10, 11, 13, 12), (12, 13, 15, 14), (14, 15, 9, 8), (9, 15, 13, 11), (14, 8, 10, 12), (16, 17, 19, 18), (18, 19, 21, 20), (20, 21, 23, 22), (22, 23, 17, 16), (17, 23, 21, 19), (22, 16, 18, 20), (24, 25, 27, 26), (26, 27, 29, 28), (28, 29, 31, 30), (30, 31, 25, 24), (25, 31, 29, 27), (30, 24, 26, 28), (32, 33, 35, 34), (34, 35, 37, 36), (36, 37, 39, 38), (38, 39, 33, 32), (33, 39, 37, 35), (38, 32, 34, 36), (40, 41, 43, 42), (42, 43, 45, 44), (44, 45, 47, 46), (46, 47, 41, 40), (41, 47, 45, 43), (46, 40, 42, 44), (48, 49, 51, 50), (50, 51, 53, 52), (52, 53, 55, 54), (54, 55, 49, 48), (49, 55, 53, 51), (54, 48, 50, 52), (56, 57, 59, 58), (58, 59, 61, 60), (60, 61, 63, 62), (62, 63, 57, 56), (57, 63, 61, 59), (62, 56, 58, 60), (64, 65, 67, 66), (66, 67, 69, 68), (68, 69, 71, 70), (70, 71, 65, 64), (65, 71, 69, 67), (70, 64, 66, 68), (72, 73, 75, 74), (74, 75, 77, 76), (76, 77, 79, 78), (78, 79, 73, 72), (73, 79, 77, 75), (78, 72, 74, 76), (80, 82, 83, 81), (100, 103, 102, 101), (84, 86, 87, 85), (86, 80, 81, 87), (81, 83, 85, 87), (86, 84, 82, 80), (82, 88, 89, 83), (83, 89, 90, 85), (85, 90, 91, 84), (84, 91, 88, 82), (88, 92, 93, 89), (89, 93, 94, 90), (90, 94, 95, 91), (91, 95, 92, 88), (92, 96, 97, 93), (93, 97, 98, 94), (94, 98, 99, 95), (95, 99, 96, 92), (96, 100, 101, 97), (97, 101, 102, 98), (98, 102, 103, 99), (99, 103, 100, 96), (104, 105, 107, 106), (124, 125, 126, 127), (108, 109, 111, 110), (110, 111, 105, 104), (105, 111, 109, 107), (110, 104, 106, 108), (106, 107, 113, 112), (107, 109, 114, 113), (109, 108, 115, 114), (108, 106, 112, 115), (112, 113, 117, 116), (113, 114, 118, 117), (114, 115, 119, 118), (115, 112, 116, 119), (116, 117, 121, 120), (117, 118, 122, 121), (118, 119, 123, 122), (119, 116, 120, 123), (120, 121, 125, 124), (121, 122, 126, 125), (122, 123, 127, 126), (123, 120, 124, 127)])
me_mesh_003.polygons.foreach_set('use_smooth', [True] * 104)
_k = set([(0, 1), (0, 2), (0, 6), (1, 3), (1, 7), (2, 3), (2, 4), (3, 5), (4, 5), (4, 6), (5, 7), (6, 7), (8, 9), (8, 10), (8, 14), (9, 11), (9, 15), (10, 11), (10, 12), (11, 13), (12, 13), (12, 14), (13, 15), (14, 15), (16, 17), (16, 18), (16, 22), (17, 19), (17, 23), (18, 19), (18, 20), (19, 21), (20, 21), (20, 22), (21, 23), (22, 23), (24, 25), (24, 26), (24, 30), (25, 27), (25, 31), (26, 27), (26, 28), (27, 29), (28, 29), (28, 30), (29, 31), (30, 31), (32, 33), (32, 34), (32, 38), (33, 35), (33, 39), (34, 35), (34, 36), (35, 37), (36, 37), (36, 38), (37, 39), (38, 39), (40, 41), (40, 42), (40, 46), (41, 43), (41, 47), (42, 43), (42, 44), (43, 45), (44, 45), (44, 46), (45, 47), (46, 47), (48, 49), (48, 50), (48, 54), (49, 51), (49, 55), (50, 51), (50, 52), (51, 53), (52, 53), (52, 54), (53, 55), (54, 55), (56, 57), (56, 58), (56, 62), (57, 59), (57, 63), (58, 59), (58, 60), (59, 61), (60, 61), (60, 62), (61, 63), (62, 63), (64, 65), (64, 66), (64, 70), (65, 67), (65, 71), (66, 67), (66, 68), (67, 69), (68, 69), (68, 70), (69, 71), (70, 71), (72, 73), (72, 74), (72, 78), (73, 75), (73, 79), (74, 75), (74, 76), (75, 77), (76, 77), (76, 78), (77, 79), (78, 79), (80, 81), (80, 82), (80, 86), (81, 83), (81, 87), (82, 84), (82, 88), (83, 85), (83, 89), (84, 86), (84, 91), (85, 87), (85, 90), (86, 87), (88, 91), (88, 92), (89, 90), (89, 93), (90, 94), (91, 95), (92, 95), (92, 96), (93, 94), (93, 97), (94, 98), (95, 99), (96, 99), (96, 100), (97, 98), (97, 101), (98, 102), (99, 103), (100, 101), (100, 103), (101, 102), (102, 103), (104, 105), (104, 106), (104, 110), (105, 107), (105, 111), (106, 108), (106, 112), (107, 109), (107, 113), (108, 110), (108, 115), (109, 111), (109, 114), (110, 111), (112, 115), (112, 116), (113, 114), (113, 117), (114, 118), (115, 119), (116, 119), (116, 120), (117, 118), (117, 121), (118, 122), (119, 123), (120, 123), (120, 124), (121, 122), (121, 125), (122, 126), (123, 127), (124, 125), (124, 127), (125, 126), (126, 127)])
me_mesh_003.attributes.new('sharp_edge', 'BOOLEAN', 'EDGE').data.foreach_set('value', [ (min(e.vertices), max(e.vertices)) in _k for e in me_mesh_003.edges])
_uv = me_mesh_003.uv_layers.new(name='map1')
_uv.uv.foreach_set('vector', [0.01523, 0.3257, 0.01523, 0.3257, 0.01523, 0.3257, 0.01523, 0.3257, 0.01523, 0.3257, 0.01523, 0.3257, 0.01523, 0.3257, 0.01523, 0.3257, 0.01523, 0.3257, 0.01523, 0.3257, 0.01523, 0.3257, 0.01523, 0.3257, 0.01523, 0.3257, 0.01523, 0.3257, 0.01523, 0.3257, 0.01523, 0.3257, 0.01523, 0.3257, 0.01523, 0.3257, 0.01523, 0.3257, 0.01523, 0.3257, 0.01523, 0.3257, 0.01523, 0.3257, 0.01523, 0.3257, 0.01523, 0.3257, 0.01523, 0.3257, 0.01523, 0.3257, 0.01523, 0.3257, 0.01523, 0.3257, 0.01523, 0.3257, 0.01523, 0.3257, 0.01523, 0.3257, 0.01523, 0.3257, 0.01523, 0.3257, 0.01523, 0.3257, 0.01523, 0.3257, 0.01523, 0.3257, 0.01523, 0.3257, 0.01523, 0.3257, 0.01523, 0.3257, 0.01523, 0.3257, 0.01523, 0.3257, 0.01523, 0.3257, 0.01523, 0.3257, 0.01523, 0.3257, 0.01523, 0.3257, 0.01523, 0.3257, 0.01523, 0.3257, 0.01523, 0.3257, 0.01523, 0.3257, 0.01523, 0.3257, 0.01523, 0.3257, 0.01523, 0.3257, 0.01523, 0.3257, 0.01523, 0.3257, 0.01523, 0.3257, 0.01523, 0.3257, 0.01523, 0.3257, 0.01523, 0.3257, 0.01523, 0.3257, 0.01523, 0.3257, 0.01523, 0.3257, 0.01523, 0.3257, 0.01523, 0.3257, 0.01523, 0.3257, 0.01523, 0.3257, 0.01523, 0.3257, 0.01523, 0.3257, 0.01523, 0.3257, 0.01523, 0.3257, 0.01523, 0.3257, 0.01523, 0.3257, 0.01523, 0.3257, 0.01523, 0.3257, 0.01523, 0.3257, 0.01523, 0.3257, 0.01523, 0.3257, 0.01523, 0.3257, 0.01523, 0.3257, 0.01523, 0.3257, 0.01523, 0.3257, 0.01523, 0.3257, 0.01523, 0.3257, 0.01523, 0.3257, 0.01523, 0.3257, 0.01523, 0.3257, 0.01523, 0.3257, 0.01523, 0.3257, 0.01523, 0.3257, 0.01523, 0.3257, 0.01523, 0.3257, 0.01523, 0.3257, 0.01523, 0.3257, 0.01523, 0.3257, 0.01523, 0.3257, 0.01523, 0.3257, 0.01523, 0.3257, 0.01523, 0.3257, 0.01523, 0.3257, 0.01523, 0.3257, 0.01523, 0.3257, 0.01523, 0.3257, 0.01523, 0.3257, 0.01523, 0.3257, 0.01523, 0.3257, 0.01523, 0.3257, 0.01523, 0.3257, 0.01523, 0.3257, 0.01523, 0.3257, 0.01523, 0.3257, 0.01523, 0.3257, 0.01523, 0.3257, 0.01523, 0.3257, 0.01523, 0.3257, 0.01523, 0.3257, 0.01523, 0.3257, 0.01523, 0.3257, 0.01523, 0.3257, 0.01523, 0.3257, 0.01523, 0.3257, 0.01523, 0.3257, 0.01523, 0.3257, 0.01523, 0.3257, 0.01523, 0.3257, 0.01523, 0.3257, 0.01523, 0.3257, 0.01523, 0.3257, 0.01523, 0.3257, 0.01523, 0.3257, 0.01523, 0.3257, 0.01523, 0.3257, 0.01523, 0.3257, 0.01523, 0.3257, 0.01523, 0.3257, 0.01523, 0.3257, 0.01523, 0.3257, 0.01523, 0.3257, 0.01523, 0.3257, 0.01523, 0.3257, 0.01523, 0.3257, 0.01523, 0.3257, 0.01523, 0.3257, 0.01523, 0.3257, 0.01523, 0.3257, 0.01523, 0.3257, 0.01523, 0.3257, 0.01523, 0.3257, 0.01523, 0.3257, 0.01523, 0.3257, 0.01523, 0.3257, 0.01523, 0.3257, 0.01523, 0.3257, 0.01523, 0.3257, 0.01523, 0.3257, 0.01523, 0.3257, 0.01523, 0.3257, 0.01523, 0.3257, 0.01523, 0.3257, 0.01523, 0.3257, 0.01523, 0.3257, 0.01523, 0.3257, 0.01523, 0.3257, 0.01523, 0.3257, 0.01523, 0.3257, 0.01523, 0.3257, 0.01523, 0.3257, 0.01523, 0.3257, 0.01523, 0.3257, 0.01523, 0.3257, 0.01523, 0.3257, 0.01523, 0.3257, 0.01523, 0.3257, 0.01523, 0.3257, 0.01523, 0.3257, 0.01523, 0.3257, 0.01523, 0.3257, 0.01523, 0.3257, 0.01523, 0.3257, 0.01523, 0.3257, 0.01523, 0.3257, 0.01523, 0.3257, 0.01523, 0.3257, 0.01523, 0.3257, 0.01523, 0.3257, 0.01523, 0.3257, 0.01523, 0.3257, 0.01523, 0.3257, 0.01523, 0.3257, 0.01523, 0.3257, 0.01523, 0.3257, 0.01523, 0.3257, 0.01523, 0.3257, 0.01523, 0.3257, 0.01523, 0.3257, 0.01523, 0.3257, 0.01523, 0.3257, 0.01523, 0.3257, 0.01523, 0.3257, 0.01523, 0.3257, 0.01523, 0.3257, 0.01523, 0.3257, 0.01523, 0.3257, 0.01523, 0.3257, 0.01523, 0.3257, 0.01523, 0.3257, 0.01523, 0.3257, 0.01523, 0.3257, 0.01523, 0.3257, 0.01523, 0.3257, 0.01523, 0.3257, 0.01523, 0.3257, 0.01523, 0.3257, 0.01523, 0.3257, 0.01523, 0.3257, 0.01523, 0.3257, 0.01523, 0.3257, 0.01523, 0.3257, 0.01523, 0.3257, 0.01523, 0.3257, 0.01523, 0.3257, 0.01523, 0.3257, 0.01523, 0.3257, 0.01523, 0.3257, 0.01523, 0.3257, 0.01523, 0.3257, 0.01523, 0.3257, 0.01523, 0.3257, 0.01523, 0.3257, 0.01523, 0.3257, 0.01523, 0.3257, 0.01523, 0.3257, 0.01523, 0.3257, 0.01523, 0.3257, 0.01523, 0.3257, 0.01523, 0.3257, 0.01523, 0.3257, 0.01523, 0.3257, 0.01523, 0.3257, 0.01523, 0.3257, 0.01523, 0.3257, 0.01523, 0.3257, 0.02645, 0.2773, 0.02645, 0.2773, 0.02645, 0.2773, 0.02645, 0.2773, 0.09036, 0.3032, 0.09036, 0.3032, 0.09036, 0.3032, 0.09036, 0.3032, 0.02645, 0.2773, 0.02645, 0.2773, 0.02645, 0.2773, 0.02645, 0.2773, 0.02645, 0.2773, 0.02645, 0.2773, 0.02645, 0.2773, 0.02645, 0.2773, 0.02645, 0.2773, 0.02645, 0.2773, 0.02645, 0.2773, 0.02645, 0.2773, 0.02645, 0.2773, 0.02645, 0.2773, 0.02645, 0.2773, 0.02645, 0.2773, 0.02645, 0.2773, 0.02645, 0.2773, 0.02645, 0.2773, 0.02645, 0.2773, 0.02645, 0.2773, 0.02645, 0.2773, 0.02645, 0.2773, 0.02645, 0.2773, 0.02645, 0.2773, 0.02645, 0.2773, 0.02645, 0.2773, 0.02645, 0.2773, 0.02645, 0.2773, 0.02645, 0.2773, 0.02645, 0.2773, 0.02645, 0.2773, 0.02645, 0.2773, 0.02645, 0.2773, 0.02645, 0.2773, 0.02645, 0.2773, 0.02645, 0.2773, 0.02645, 0.2773, 0.02645, 0.2773, 0.02645, 0.2773, 0.02645, 0.2773, 0.02645, 0.2773, 0.02645, 0.2773, 0.02645, 0.2773, 0.02645, 0.2773, 0.02645, 0.2773, 0.02645, 0.2773, 0.02645, 0.2773, 0.02645, 0.2773, 0.02645, 0.2773, 0.02645, 0.2773, 0.02645, 0.2773, 0.02645, 0.2773, 0.02645, 0.2773, 0.02645, 0.2773, 0.02645, 0.2773, 0.02645, 0.2773, 0.02645, 0.2773, 0.02645, 0.2773, 0.02645, 0.2773, 0.02645, 0.2773, 0.02645, 0.2773, 0.02645, 0.2773, 0.02645, 0.2773, 0.02645, 0.2773, 0.02645, 0.2773, 0.02645, 0.2773, 0.02645, 0.2773, 0.09036, 0.3032, 0.09036, 0.3032, 0.09036, 0.3032, 0.09036, 0.3032, 0.02645, 0.2773, 0.02645, 0.2773, 0.02645, 0.2773, 0.02645, 0.2773, 0.09036, 0.3032, 0.09036, 0.3032, 0.09036, 0.3032, 0.09036, 0.3032, 0.02645, 0.2773, 0.02645, 0.2773, 0.02645, 0.2773, 0.02645, 0.2773, 0.09036, 0.3032, 0.09036, 0.3032, 0.09036, 0.3032, 0.09036, 0.3032, 0.02645, 0.2773, 0.02645, 0.2773, 0.02645, 0.2773, 0.02645, 0.2773, 0.02645, 0.2773, 0.02645, 0.2773, 0.02645, 0.2773, 0.02645, 0.2773, 0.02645, 0.2773, 0.02645, 0.2773, 0.02645, 0.2773, 0.02645, 0.2773, 0.02645, 0.2773, 0.02645, 0.2773, 0.02645, 0.2773, 0.02645, 0.2773, 0.02645, 0.2773, 0.02645, 0.2773, 0.02645, 0.2773, 0.02645, 0.2773, 0.02645, 0.2773, 0.02645, 0.2773, 0.02645, 0.2773, 0.02645, 0.2773, 0.02645, 0.2773, 0.02645, 0.2773, 0.02645, 0.2773, 0.02645, 0.2773, 0.02645, 0.2773, 0.02645, 0.2773, 0.02645, 0.2773, 0.02645, 0.2773, 0.02645, 0.2773, 0.02645, 0.2773, 0.02645, 0.2773, 0.02645, 0.2773, 0.02645, 0.2773, 0.02645, 0.2773, 0.02645, 0.2773, 0.02645, 0.2773, 0.02645, 0.2773, 0.02645, 0.2773, 0.02645, 0.2773, 0.02645, 0.2773, 0.02645, 0.2773, 0.02645, 0.2773, 0.02645, 0.2773, 0.02645, 0.2773, 0.02645, 0.2773, 0.02645, 0.2773, 0.02645, 0.2773, 0.02645, 0.2773, 0.02645, 0.2773, 0.02645, 0.2773, 0.02645, 0.2773, 0.02645, 0.2773, 0.02645, 0.2773, 0.02645, 0.2773, 0.02645, 0.2773, 0.02645, 0.2773, 0.02645, 0.2773, 0.02645, 0.2773, 0.02645, 0.2773, 0.02645, 0.2773, 0.02645, 0.2773, 0.02645, 0.2773, 0.02645, 0.2773, 0.02645, 0.2773, 0.09036, 0.3032, 0.09036, 0.3032, 0.09036, 0.3032, 0.09036, 0.3032, 0.02645, 0.2773, 0.02645, 0.2773, 0.02645, 0.2773, 0.02645, 0.2773, 0.09036, 0.3032, 0.09036, 0.3032, 0.09036, 0.3032, 0.09036, 0.3032])
me_mesh_003.materials.append(mat_lambert10)
me_mesh_003.update()
me_mesh_003.normals_split_custom_set([tuple(v) for v in zip(*[iter([0.0, 0.4279, 0.9038, 0.0, 0.4279, 0.9038, 0.0, 0.4279, 0.9038, 0.0, 0.4279, 0.9038, 0.0, 1.0, -1.49e-08, 0.0, 1.0, -1.49e-08, 0.0, 1.0, -1.49e-08, 0.0, 1.0, -1.49e-08, 0.0009812, 0.4279, -0.9038, 0.0009812, 0.4279, -0.9038, 0.0009812, 0.4279, -0.9038, 0.0009812, 0.4279, -0.9038, 0.0, -1.0, -1.929e-08, 0.0, -1.0, -1.929e-08, 0.0, -1.0, -1.929e-08, 0.0, -1.0, -1.929e-08, 0.8638, 0.4964, -0.08649, 0.8638, 0.4964, -0.08649, 0.8638, 0.4964, -0.08649, 0.8638, 0.4964, -0.08649, -0.867, 0.4983, 0.0, -0.867, 0.4983, 0.0, -0.867, 0.4983, 0.0, -0.867, 0.4983, 0.0, -0.02992, 0.4279, 0.9033, -0.02992, 0.4279, 0.9033, -0.02992, 0.4279, 0.9033, -0.02992, 0.4279, 0.9033, 0.0, 1.0, 0.0, 0.0, 1.0, 0.0, 0.0, 1.0, 0.0, 0.0, 1.0, 0.0, 0.03089, 0.4279, -0.9033, 0.03089, 0.4279, -0.9033, 0.03089, 0.4279, -0.9033, 0.03089, 0.4279, -0.9033, 0.0, -1.0, -1.743e-08, 0.0, -1.0, -1.743e-08, 0.0, -1.0, -1.743e-08, 0.0, -1.0, -1.743e-08, 0.8471, 0.5131, 0.1386, 0.8471, 0.5131, 0.1386, 0.8471, 0.5131, 0.1386, 0.8471, 0.5131, 0.1386, -0.856, 0.5162, -0.02927, -0.856, 0.5162, -0.02927, -0.856, 0.5162, -0.02927, -0.856, 0.5162, -0.02927, 0.0002146, 0.4279, 0.9038, 0.0002146, 0.4279, 0.9038, 0.0002146, 0.4279, 0.9038, 0.0002146, 0.4279, 0.9038, 0.0, 1.0, -1.23e-08, 0.0, 1.0, -1.23e-08, 0.0, 1.0, -1.23e-08, 0.0, 1.0, -1.23e-08, 0.007764, 0.4279, -0.9038, 0.007764, 0.4279, -0.9038, 0.007764, 0.4279, -0.9038, 0.007764, 0.4279, -0.9038, 0.0, -1.0, 1.687e-08, 0.0, -1.0, 1.687e-08, 0.0, -1.0, 1.687e-08, 0.0, -1.0, 1.687e-08, 0.867, 0.4983, 0.006371, 0.867, 0.4983, 0.006371, 0.867, 0.4983, 0.006371, 0.867, 0.4983, 0.006371, -0.8613, 0.4944, 0.1168, -0.8613, 0.4944, 0.1168, -0.8613, 0.4944, 0.1168, -0.8613, 0.4944, 0.1168, 0.05878, 0.4279, 0.9019, 0.05878, 0.4279, 0.9019, 0.05878, 0.4279, 0.9019, 0.05878, 0.4279, 0.9019, 0.0, 1.0, -1.498e-08, 0.0, 1.0, -1.498e-08, 0.0, 1.0, -1.498e-08, 0.0, 1.0, -1.498e-08, -0.05859, 0.4279, -0.9019, -0.05859, 0.4279, -0.9019, -0.05859, 0.4279, -0.9019, -0.05859, 0.4279, -0.9019, 0.0, -1.0, 0.0, 0.0, -1.0, 0.0, 0.0, -1.0, 0.0, 0.0, -1.0, 0.0, 0.8542, 0.5162, -0.06217, 0.8542, 0.5162, -0.06217, 0.8542, 0.5162, -0.06217, 0.8542, 0.5162, -0.06217, -0.8544, 0.5099, -0.09973, -0.8544, 0.5099, -0.09973, -0.8544, 0.5099, -0.09973, -0.8544, 0.5099, -0.09973, 0.0, 0.4279, 0.9038, 0.0, 0.4279, 0.9038, 0.0, 0.4279, 0.9038, 0.0, 0.4279, 0.9038, 0.0, 1.0, 0.0, 0.0, 1.0, 0.0, 0.0, 1.0, 0.0, 0.0, 1.0, 0.0, 0.0, 0.4279, -0.9038, 0.0, 0.4279, -0.9038, 0.0, 0.4279, -0.9038, 0.0, 0.4279, -0.9038, 0.0, -1.0, 0.0, 0.0, -1.0, 0.0, 0.0, -1.0, 0.0, 0.0, -1.0, 0.0, 0.867, 0.4983, 0.0, 0.867, 0.4983, 0.0, 0.867, 0.4983, 0.0, 0.867, 0.4983, 0.0, -0.867, 0.4983, 0.0, -0.867, 0.4983, 0.0, -0.867, 0.4983, 0.0, -0.867, 0.4983, 0.0, 0.04508, 0.4278, 0.9027, 0.04508, 0.4278, 0.9027, 0.04508, 0.4278, 0.9027, 0.04508, 0.4278, 0.9027, 0.0, 1.0, 0.0, 0.0, 1.0, 0.0, 0.0, 1.0, 0.0, 0.0, 1.0, 0.0, -0.04091, 0.4278, -0.9029, -0.04091, 0.4278, -0.9029, -0.04091, 0.4278, -0.9029, -0.04091, 0.4278, -0.9029, 0.0, -1.0, 0.0, 0.0, -1.0, 0.0, 0.0, -1.0, 0.0, 0.0, -1.0, 0.0, 0.8594, 0.4898, 0.1464, 0.8594, 0.4898, 0.1464, 0.8594, 0.4898, 0.1464, 0.8594, 0.4898, 0.1464, -0.8576, 0.4885, -0.1607, -0.8576, 0.4885, -0.1607, -0.8576, 0.4885, -0.1607, -0.8576, 0.4885, -0.1607, 0.0, 0.4279, 0.9038, 0.0, 0.4279, 0.9038, 0.0, 0.4279, 0.9038, 0.0, 0.4279, 0.9038, 0.0, 1.0, 0.0, 0.0, 1.0, 0.0, 0.0, 1.0, 0.0, 0.0, 1.0, 0.0, 0.0, 0.4279, -0.9038, 0.0, 0.4279, -0.9038, 0.0, 0.4279, -0.9038, 0.0, 0.4279, -0.9038, 0.0, -1.0, 0.0, 0.0, -1.0, 0.0, 0.0, -1.0, 0.0, 0.0, -1.0, 0.0, 0.8565, 0.5162, 0.0, 0.8565, 0.5162, 0.0, 0.8565, 0.5162, 0.0, 0.8565, 0.5162, 0.0, -0.8565, 0.5162, 0.0, -0.8565, 0.5162, 0.0, -0.8565, 0.5162, 0.0, -0.8565, 0.5162, 0.0, -0.001077, 0.4279, 0.9038, -0.001077, 0.4279, 0.9038, -0.001077, 0.4279, 0.9038, -0.001077, 0.4279, 0.9038, 0.0, 1.0, 1.298e-08, 0.0, 1.0, 1.298e-08, 0.0, 1.0, 1.298e-08, 0.0, 1.0, 1.298e-08, 0.0009351, 0.4279, -0.9038, 0.0009351, 0.4279, -0.9038, 0.0009351, 0.4279, -0.9038, 0.0009351, 0.4279, -0.9038, 0.0, -1.0, 0.0, 0.0, -1.0, 0.0, 0.0, -1.0, 0.0, 0.0, -1.0, 0.0, 0.8498, 0.5122, -0.1243, 0.8498, 0.5122, -0.1243, 0.8498, 0.5122, -0.1243, 0.8498, 0.5122, -0.1243, -0.8565, 0.5162, 0.0, -0.8565, 0.5162, 0.0, -0.8565, 0.5162, 0.0, -0.8565, 0.5162, 0.0, 2.826e-05, 0.4279, 0.9038, 2.826e-05, 0.4279, 0.9038, 2.826e-05, 0.4279, 0.9038, 2.826e-05, 0.4279, 0.9038, 0.0, 1.0, 0.0, 0.0, 1.0, 0.0, 0.0, 1.0, 0.0, 0.0, 1.0, 0.0, 0.0, 0.4279, -0.9038, 0.0, 0.4279, -0.9038, 0.0, 0.4279, -0.9038, 0.0, 0.4279, -0.9038, 0.0, -1.0, 0.0, 0.0, -1.0, 0.0, 0.0, -1.0, 0.0, 0.0, -1.0, 0.0, 0.867, 0.4983, 0.0, 0.867, 0.4983, 0.0, 0.867, 0.4983, 0.0, 0.867, 0.4983, 0.0, -0.8539, 0.4908, 0.173, -0.8539, 0.4908, 0.173, -0.8539, 0.4908, 0.173, -0.8539, 0.4908, 0.173, 0.03542, 0.4279, 0.9031, 0.03542, 0.4279, 0.9031, 0.03542, 0.4279, 0.9031, 0.03542, 0.4279, 0.9031, 0.0, 1.0, 0.0, 0.0, 1.0, 0.0, 0.0, 1.0, 0.0, 0.0, 1.0, 0.0, -0.03542, 0.4279, -0.9031, -0.03542, 0.4279, -0.9031, -0.03542, 0.4279, -0.9031, -0.03542, 0.4279, -0.9031, 0.0, -1.0, 0.0, 0.0, -1.0, 0.0, 0.0, -1.0, 0.0, 0.0, -1.0, 0.0, 0.8558, 0.5162, -0.03356, 0.8558, 0.5162, -0.03356, 0.8558, 0.5162, -0.03356, 0.8558, 0.5162, -0.03356, -0.8558, 0.5162, 0.03356, -0.8558, 0.5162, 0.03356, -0.8558, 0.5162, 0.03356, -0.8558, 0.5162, 0.03356, 0.0, 0.0, 1.0, 0.0, 0.0, 1.0, 0.0, 0.0, 1.0, 0.0, 0.0, 1.0, 0.0, 1.0, 0.0, 0.0, 1.0, 0.0, 0.0, 1.0, 0.0, 0.0, 1.0, 0.0, 0.0, 0.0, -1.0, 0.0, 0.0, -1.0, 0.0, 0.0, -1.0, 0.0, 0.0, -1.0, 0.0, -1.0, 0.0, 0.0, -1.0, 0.0, 0.0, -1.0, 0.0, 0.0, -1.0, 0.0, -1.0, 0.0, 0.0, -1.0, 0.0, 0.0, -1.0, 0.0, 0.0, -1.0, 0.0, 0.0, 1.0, 0.0, 0.0, 1.0, 0.0, 0.0, 1.0, 0.0, 0.0, 1.0, 0.0, 0.0, 0.0, 0.0, 1.0, 0.0, 0.0, 1.0, 0.0, 0.0, 1.0, 0.0, 0.0, 1.0, -0.2236, 0.9747, 0.0, -0.2236, 0.9747, 0.0, -0.2236, 0.9747, 0.0, -0.2236, 0.9747, 0.0, 0.0, 0.0, -1.0, 0.0, 0.0, -1.0, 0.0, 0.0, -1.0, 0.0, 0.0, -1.0, 0.2236, 0.9747, 0.0, 0.2236, 0.9747, 0.0, 0.2236, 0.9747, 0.0, 0.2236, 0.9747, 0.0, 0.0, 0.0, 1.0, 0.0, 0.0, 1.0, 0.0, 0.0, 1.0, 0.0, 0.0, 1.0, -1.0, 0.0, 0.0, -1.0, 0.0, 0.0, -1.0, 0.0, 0.0, -1.0, 0.0, 0.0, 0.0, 0.0, -1.0, 0.0, 0.0, -1.0, 0.0, 0.0, -1.0, 0.0, 0.0, -1.0, 1.0, 0.0, 0.0, 1.0, 0.0, 0.0, 1.0, 0.0, 0.0, 1.0, 0.0, 0.0, 0.0, 0.0, 1.0, 0.0, 0.0, 1.0, 0.0, 0.0, 1.0, 0.0, 0.0, 1.0, -0.2683, -0.9633, 0.0, -0.2683, -0.9633, 0.0, -0.2683, -0.9633, 0.0, -0.2683, -0.9633, 0.0, 0.0, 0.0, -1.0, 0.0, 0.0, -1.0, 0.0, 0.0, -1.0, 0.0, 0.0, -1.0, 0.2683, -0.9633, 0.0, 0.2683, -0.9633, 0.0, 0.2683, -0.9633, 0.0, 0.2683, -0.9633, 0.0, 0.0, 0.0, 1.0, 0.0, 0.0, 1.0, 0.0, 0.0, 1.0, 0.0, 0.0, 1.0, -0.9757, 0.2193, 0.0, -0.9757, 0.2193, 0.0, -0.9757, 0.2193, 0.0, -0.9757, 0.2193, 0.0, 0.0, 0.0, -1.0, 0.0, 0.0, -1.0, 0.0, 0.0, -1.0, 0.0, 0.0, -1.0, 0.9757, 0.2193, 0.0, 0.9757, 0.2193, 0.0, 0.9757, 0.2193, 0.0, 0.9757, 0.2193, 0.0, 0.0, 0.0, 1.0, 0.0, 0.0, 1.0, 0.0, 0.0, 1.0, 0.0, 0.0, 1.0, 0.0, 1.0, 0.0, 0.0, 1.0, 0.0, 0.0, 1.0, 0.0, 0.0, 1.0, 0.0, 0.0, 0.0, -1.0, 0.0, 0.0, -1.0, 0.0, 0.0, -1.0, 0.0, 0.0, -1.0, 0.0, -1.0, 0.0, 0.0, -1.0, 0.0, 0.0, -1.0, 0.0, 0.0, -1.0, 0.0, 1.0, 0.0, 0.0, 1.0, 0.0, 0.0, 1.0, 0.0, 0.0, 1.0, 0.0, 0.0, -1.0, 0.0, 0.0, -1.0, 0.0, 0.0, -1.0, 0.0, 0.0, -1.0, 0.0, 0.0, 0.0, 0.0, 1.0, 0.0, 0.0, 1.0, 0.0, 0.0, 1.0, 0.0, 0.0, 1.0, 0.2236, 0.9747, 0.0, 0.2236, 0.9747, 0.0, 0.2236, 0.9747, 0.0, 0.2236, 0.9747, 0.0, 0.0, 0.0, -1.0, 0.0, 0.0, -1.0, 0.0, 0.0, -1.0, 0.0, 0.0, -1.0, -0.2236, 0.9747, 0.0, -0.2236, 0.9747, 0.0, -0.2236, 0.9747, 0.0, -0.2236, 0.9747, 0.0, 0.0, 0.0, 1.0, 0.0, 0.0, 1.0, 0.0, 0.0, 1.0, 0.0, 0.0, 1.0, 1.0, 0.0, 0.0, 1.0, 0.0, 0.0, 1.0, 0.0, 0.0, 1.0, 0.0, 0.0, 0.0, 0.0, -1.0, 0.0, 0.0, -1.0, 0.0, 0.0, -1.0, 0.0, 0.0, -1.0, -1.0, 0.0, 0.0, -1.0, 0.0, 0.0, -1.0, 0.0, 0.0, -1.0, 0.0, 0.0, 0.0, 0.0, 1.0, 0.0, 0.0, 1.0, 0.0, 0.0, 1.0, 0.0, 0.0, 1.0, 0.2683, -0.9633, 0.0, 0.2683, -0.9633, 0.0, 0.2683, -0.9633, 0.0, 0.2683, -0.9633, 0.0, 0.0, 0.0, -1.0, 0.0, 0.0, -1.0, 0.0, 0.0, -1.0, 0.0, 0.0, -1.0, -0.2683, -0.9633, 0.0, -0.2683, -0.9633, 0.0, -0.2683, -0.9633, 0.0, -0.2683, -0.9633, 0.0, 0.0, 0.0, 1.0, 0.0, 0.0, 1.0, 0.0, 0.0, 1.0, 0.0, 0.0, 1.0, 0.9757, 0.2193, 0.0, 0.9757, 0.2193, 0.0, 0.9757, 0.2193, 0.0, 0.9757, 0.2193, 0.0, 0.0, 0.0, -1.0, 0.0, 0.0, -1.0, 0.0, 0.0, -1.0, 0.0, 0.0, -1.0, -0.9757, 0.2193, 0.0, -0.9757, 0.2193, 0.0, -0.9757, 0.2193, 0.0, -0.9757, 0.2193, 0.0])] * 3)])

# ---- objects
ob_sm_env_train_track_straight_01_dirt = bpy.data.objects.new('SM_Env_Train_Track_Straight_01_Dirt', me_mesh_004)
ob_sm_env_train_track_straight_01 = bpy.data.objects.new('SM_Env_Train_Track_Straight_01', me_mesh_003)

# ---- transforms, parenting, visibility, modifiers, constraints
ob_sm_env_train_track_straight_01_dirt.parent = ob_sm_env_train_track_straight_01
ob_sm_env_train_track_straight_01_dirt.location = (0.0, 0.0, 0.0)
ob_sm_env_train_track_straight_01_dirt.color = (0.8, 0.8, 0.8, 1.0)
ob_sm_env_train_track_straight_01.location = (0.0, 0.0, 0.0)
ob_sm_env_train_track_straight_01.rotation_euler = (1.571, -0.0, 0.0)
ob_sm_env_train_track_straight_01.scale = (0.01, 0.01, 0.01)
ob_sm_env_train_track_straight_01.color = (0.8, 0.8, 0.8, 1.0)

# ---- collection membership
col_collection.objects.link(ob_sm_env_train_track_straight_01_dirt)
col_collection.objects.link(ob_sm_env_train_track_straight_01)

# ---- scene / render settings (as saved in the file)
scene.frame_start = 1; scene.frame_end = 250; scene.frame_set(1)
scene.render.engine = 'BLENDER_EEVEE_NEXT'
bpy.context.view_layer.update()

# ---- added for rendering (the .blend has no active camera and no usable light): camera, sun
cam_auto = bpy.data.cameras.new('AutoCamera')
cam_auto.lens = 50.0
cam_auto.sensor_width = 36.0
cam_auto.clip_end = 1000.0
ob_auto_camera = bpy.data.objects.new('AutoCamera', cam_auto)
scene.collection.objects.link(ob_auto_camera)
ob_auto_camera.location = (13.2654, -20.9853, 10.3606)
ob_auto_camera.rotation_euler = (1.09748, -7.21219e-08, 0.694738)
scene.camera = ob_auto_camera
light_auto_sun = bpy.data.lights.new('AutoSun', 'SUN')
light_auto_sun.energy = 3.0
light_auto_sun.angle = 0.0523599
ob_auto_sun = bpy.data.objects.new('AutoSun', light_auto_sun)
scene.collection.objects.link(ob_auto_sun)
ob_auto_sun.rotation_euler = (0.872665, 0.174533, 0.523599)
bpy.context.view_layer.update()
